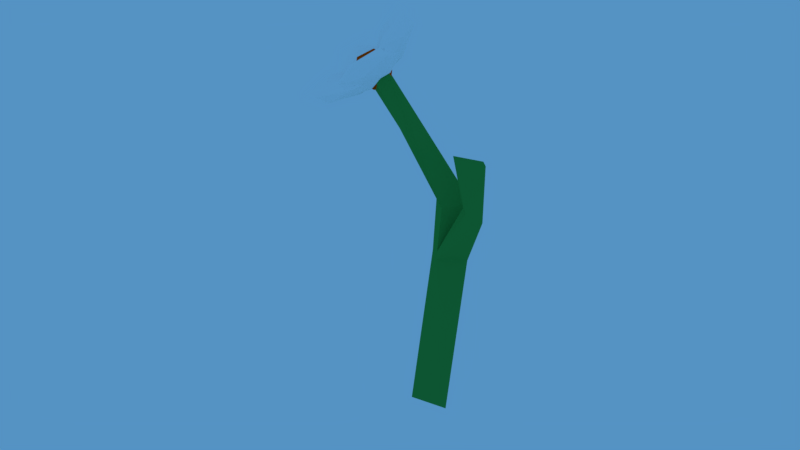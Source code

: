 # Source: flower.blend  (saved by Blender 3.4.6; exported with 4.5.12 LTS)
import bpy
from mathutils import Matrix  # noqa: F401  (used for matrix-valued properties, if any)

bpy.ops.wm.read_factory_settings(use_empty=True)
scene = bpy.context.scene
scene.name = 'Scene'

# ---- collections
col_collection_1 = bpy.data.collections.new('Collection 1'); scene.collection.children.link(col_collection_1)

# ---- materials (node trees are filled in below, after node groups)
mat_whiteleaf = bpy.data.materials.new('WhiteLeaf')
mat_whiteleaf.alpha_threshold = 0.0
mat_whiteleaf.use_transparent_shadow = False
mat_whiteleaf.diffuse_color = (1.0, 1.0, 1.0, 1.0)
mat_whiteleaf.roughness = 0.5
mat_whiteleaf.specular_intensity = 0.4553
mat_grass = bpy.data.materials.new('Grass')
mat_grass.alpha_threshold = 0.0
mat_grass.use_transparent_shadow = False
mat_grass.diffuse_color = (0.04529, 0.3108, 0.0575, 1.0)
mat_grass.roughness = 0.5
mat_reddot = bpy.data.materials.new('RedDot')
mat_reddot.alpha_threshold = 0.0
mat_reddot.use_transparent_shadow = False
mat_reddot.diffuse_color = (0.7743, 0.08388, 0.002351, 1.0)
mat_reddot.roughness = 0.5

# ---- material node trees

# ---- world
world_world = bpy.data.worlds.new('World'); scene.world = world_world
world_world.color = (0.0903, 0.2895, 0.5489)
world_world.use_sun_shadow = False
world_world.sun_shadow_jitter_overblur = 0.0
world_world.cycles.sampling_method = 'MANUAL'

# ---- meshes
me_icosphere_068 = bpy.data.meshes.new('Icosphere.068')
me_icosphere_068.from_pydata([(4.765, -0.3966, 32.29), (5.374, -1.102, 32.56), (4.431, -1.342, 32.16), (3.75, -0.5856, 32.58), (4.271, 0.1212, 33.24), (5.275, -0.1982, 33.22), (4.734, -1.728, 33.01), (3.73, -1.408, 33.03), (3.631, -0.5041, 33.69), (4.574, -0.2646, 34.09), (5.255, -1.021, 33.66), (4.24, -1.21, 33.96), (0.7282, 0.1561, -1.182), (3.664, 0.9721, 13.88), (-0.3024, -0.3493, 0.5883), (3.276, 0.329, 14.86), (0.1241, 0.3316, -0.3929), (3.065, 1.146, 14.67), (-0.5499, -0.1384, 0.9865), (2.672, 0.5044, 15.65), (4.747, 0.04364, 34.01), (4.621, -0.2535, 33.57), (4.194, 0.2199, 34.75), (3.739, -0.1406, 33.93), (3.674, 0.7749, 21.58), (4.206, 1.223, 20.75), (4.199, 0.5572, 19.64), (4.752, 1.148, 19.4), (3.84, 1.0, 14.77), (2.834, 0.548, 16.61), (3.425, 0.3658, 15.63), (3.249, 1.159, 15.65), (6.083, 0.7988, 17.63), (5.829, 0.5514, 18.82), (5.547, 0.6322, 19.39), (5.758, 0.8811, 18.34), (6.994, 0.9531, 22.65), (6.553, 0.4397, 24.02), (6.383, 0.4885, 24.36), (6.798, 1.003, 23.08), (3.853, -0.08048, 32.23), (3.457, -0.02904, 34.04), (3.862, 0.3653, 33.29), (4.504, 0.1788, 32.45), (4.496, -0.3308, 32.69), (3.849, -0.4592, 33.67), (3.863, 0.262, 35.39), (4.51, 0.3904, 34.4), (4.902, -0.0398, 34.03), (4.497, -0.4341, 34.78), (3.855, -0.2476, 35.62), (4.506, 0.01164, 35.84), (5.291, -0.01762, 33.17), (6.423, -0.2963, 34.55), (6.062, -0.9191, 33.28), (4.732, -0.6611, 32.47), (4.271, 0.1212, 33.24), (5.316, 0.3466, 34.52), (6.563, -1.112, 34.69), (5.518, -1.338, 33.4), (4.411, -0.6946, 33.38), (4.772, -0.0718, 34.65), (6.102, -0.3298, 35.46), (5.543, -0.9733, 34.75), (3.913, -0.437, 32.21), (3.595, -1.227, 32.29), (2.72, -0.938, 33.11), (3.138, -0.1047, 33.7), (4.271, 0.1212, 33.24), (4.554, -0.5725, 32.37), (2.624, -1.383, 33.83), (2.342, -0.6895, 34.7), (3.3, -0.03493, 34.78), (4.175, -0.324, 33.95), (3.757, -1.157, 33.37), (2.982, -0.825, 34.86), (3.312, 0.01212, 33.25), (2.278, -0.3159, 34.4), (2.287, 0.2699, 35.89), (3.519, 0.54, 35.17), (4.271, 0.1212, 33.24), (3.504, -0.4078, 32.76), (1.846, 0.009208, 37.04), (2.613, 0.5382, 37.52), (3.839, 0.4463, 35.88), (3.83, -0.1395, 34.38), (2.598, -0.4096, 35.1), (2.805, 0.1182, 37.03), (4.987, 0.4831, 34.31), (5.72, 0.7483, 36.8), (6.281, 0.2339, 35.76), (5.386, -0.1538, 33.56), (4.271, 0.1212, 33.24), (4.477, 0.6787, 35.24), (6.571, 0.2754, 37.59), (6.365, -0.2821, 35.59), (5.122, -0.3518, 34.03), (4.56, 0.1627, 35.07), (5.456, 0.5503, 37.27), (5.854, -0.0865, 36.52), (3.756, 0.5806, 34.55), (3.129, 0.8942, 37.17), (4.062, 1.119, 37.82), (4.768, 0.6408, 35.39), (4.271, 0.1212, 33.24), (3.259, 0.2778, 34.34), (3.754, 1.148, 39.63), (4.767, 0.9916, 38.53), (4.896, 0.3752, 35.7), (3.963, 0.1508, 35.05), (3.258, 0.6286, 37.48), (4.27, 0.6888, 38.32)], [], [(0, 1, 2), (1, 0, 5), (0, 2, 3), (0, 3, 4), (0, 4, 5), (1, 5, 10), (2, 1, 6), (3, 2, 7), (4, 3, 8), (5, 4, 9), (1, 10, 6), (2, 6, 7), (3, 7, 8), (4, 8, 9), (5, 9, 10), (6, 10, 11), (7, 6, 11), (8, 7, 11), (9, 8, 11), (10, 9, 11), (12, 13, 15, 14), (14, 15, 19, 18), (18, 19, 17, 16), (16, 17, 13, 12), (14, 18, 16, 12), (29, 30, 26, 24), (30, 28, 27, 26), (28, 31, 25, 27), (27, 25, 22, 20), (24, 26, 21, 23), (31, 29, 24, 25), (26, 27, 20, 21), (25, 24, 23, 22), (23, 21, 20, 22), (17, 19, 29, 31), (13, 17, 31, 28), (28, 30, 34, 35), (19, 15, 30, 29), (33, 32, 36, 37), (13, 28, 35, 32), (15, 13, 32, 33), (30, 15, 33, 34), (37, 36, 39, 38), (35, 34, 38, 39), (34, 33, 37, 38), (32, 35, 39, 36), (40, 41, 42), (41, 40, 45), (40, 42, 43), (40, 43, 44), (40, 44, 45), (41, 45, 50), (42, 41, 46), (43, 42, 47), (44, 43, 48), (45, 44, 49), (41, 50, 46), (42, 46, 47), (43, 47, 48), (44, 48, 49), (45, 49, 50), (46, 50, 51), (47, 46, 51), (48, 47, 51), (49, 48, 51), (50, 49, 51), (52, 53, 54), (53, 52, 57), (52, 54, 55), (52, 55, 56), (52, 56, 57), (53, 57, 62), (54, 53, 58), (55, 54, 59), (56, 55, 60), (57, 56, 61), (53, 62, 58), (54, 58, 59), (55, 59, 60), (56, 60, 61), (57, 61, 62), (58, 62, 63), (59, 58, 63), (60, 59, 63), (61, 60, 63), (62, 61, 63), (64, 65, 66), (65, 64, 69), (64, 66, 67), (64, 67, 68), (64, 68, 69), (65, 69, 74), (66, 65, 70), (67, 66, 71), (68, 67, 72), (69, 68, 73), (65, 74, 70), (66, 70, 71), (67, 71, 72), (68, 72, 73), (69, 73, 74), (70, 74, 75), (71, 70, 75), (72, 71, 75), (73, 72, 75), (74, 73, 75), (76, 77, 78), (77, 76, 81), (76, 78, 79), (76, 79, 80), (76, 80, 81), (77, 81, 86), (78, 77, 82), (79, 78, 83), (80, 79, 84), (81, 80, 85), (77, 86, 82), (78, 82, 83), (79, 83, 84), (80, 84, 85), (81, 85, 86), (82, 86, 87), (83, 82, 87), (84, 83, 87), (85, 84, 87), (86, 85, 87), (88, 89, 90), (89, 88, 93), (88, 90, 91), (88, 91, 92), (88, 92, 93), (89, 93, 98), (90, 89, 94), (91, 90, 95), (92, 91, 96), (93, 92, 97), (89, 98, 94), (90, 94, 95), (91, 95, 96), (92, 96, 97), (93, 97, 98), (94, 98, 99), (95, 94, 99), (96, 95, 99), (97, 96, 99), (98, 97, 99), (100, 101, 102), (101, 100, 105), (100, 102, 103), (100, 103, 104), (100, 104, 105), (101, 105, 110), (102, 101, 106), (103, 102, 107), (104, 103, 108), (105, 104, 109), (101, 110, 106), (102, 106, 107), (103, 107, 108), (104, 108, 109), (105, 109, 110), (106, 110, 111), (107, 106, 111), (108, 107, 111), (109, 108, 111), (110, 109, 111)])
me_icosphere_068.polygons.foreach_set('material_index', [0, 0, 0, 0, 0, 0, 0, 0, 0, 0, 0, 0, 0, 0, 0, 0, 0, 0, 0, 0, 1, 1, 1, 1, 1, 1, 1, 1, 1, 1, 1, 1, 1, 1, 1, 1, 1, 1, 1, 1, 1, 1, 1, 1, 1, 1, 2, 2, 2, 2, 2, 2, 2, 2, 2, 2, 2, 2, 2, 2, 2, 2, 2, 2, 2, 2, 0, 0, 0, 0, 0, 0, 0, 0, 0, 0, 0, 0, 0, 0, 0, 0, 0, 0, 0, 0, 0, 0, 0, 0, 0, 0, 0, 0, 0, 0, 0, 0, 0, 0, 0, 0, 0, 0, 0, 0, 0, 0, 0, 0, 0, 0, 0, 0, 0, 0, 0, 0, 0, 0, 0, 0, 0, 0, 0, 0, 0, 0, 0, 0, 0, 0, 0, 0, 0, 0, 0, 0, 0, 0, 0, 0, 0, 0, 0, 0, 0, 0, 0, 0, 0, 0, 0, 0, 0, 0, 0, 0, 0, 0, 0, 0, 0, 0, 0, 0])
_uv = me_icosphere_068.uv_layers.new(name='UVMap')
_uv.uv.foreach_set('vector', [0.0, 0.0, 0.0, 0.0, 0.0, 0.0, 0.0, 0.0, 0.0, 0.0, 0.0, 0.0, 0.0, 0.0, 0.0, 0.0, 0.0, 0.0, 0.0, 0.0, 0.0, 0.0, 0.0, 0.0, 0.0, 0.0, 0.0, 0.0, 0.0, 0.0, 0.0, 0.0, 0.0, 0.0, 0.0, 0.0, 0.0, 0.0, 0.0, 0.0, 0.0, 0.0, 0.0, 0.0, 0.0, 0.0, 0.0, 0.0, 0.0, 0.0, 0.0, 0.0, 0.0, 0.0, 0.0, 0.0, 0.0, 0.0, 0.0, 0.0, 0.0, 0.0, 0.0, 0.0, 0.0, 0.0, 0.0, 0.0, 0.0, 0.0, 0.0, 0.0, 0.0, 0.0, 0.0, 0.0, 0.0, 0.0, 0.0, 0.0, 0.0, 0.0, 0.0, 0.0, 0.0, 0.0, 0.0, 0.0, 0.0, 0.0, 0.0, 0.0, 0.0, 0.0, 0.0, 0.0, 0.0, 0.0, 0.0, 0.0, 0.0, 0.0, 0.0, 0.0, 0.0, 0.0, 0.0, 0.0, 0.0, 0.0, 0.0, 0.0, 0.0, 0.0, 0.0, 0.0, 0.0, 0.0, 0.0, 0.0, 0.9438, 0.88, 0.9439, 0.8764, 0.9447, 0.8765, 0.9453, 0.8801, 0.9552, 0.8793, 0.9541, 0.8758, 0.9545, 0.8757, 0.9553, 0.8793, 0.947, 0.8959, 0.9464, 0.8995, 0.9455, 0.8996, 0.9455, 0.896, 0.04093, 0.7979, 0.04029, 0.8007, 0.03991, 0.8008, 0.04055, 0.7979, 0.07798, 0.7519, 0.07775, 0.7518, 0.07757, 0.7501, 0.07798, 0.75, 0.9546, 0.8749, 0.954, 0.8751, 0.9539, 0.8745, 0.9547, 0.874, 0.9444, 0.8758, 0.9437, 0.8758, 0.9436, 0.8752, 0.9442, 0.8752, 0.03988, 0.8012, 0.04032, 0.8012, 0.04035, 0.8018, 0.03984, 0.8016, 0.03984, 0.8016, 0.04035, 0.8018, 0.04093, 0.8047, 0.04051, 0.8046, 0.9547, 0.874, 0.9539, 0.8745, 0.9549, 0.872, 0.9553, 0.8718, 0.9454, 0.9003, 0.9462, 0.9004, 0.946, 0.9013, 0.9453, 0.901, 0.9442, 0.8752, 0.9436, 0.8752, 0.945, 0.8727, 0.9453, 0.8727, 0.9453, 0.901, 0.946, 0.9013, 0.947, 0.9034, 0.9467, 0.9034, 0.7801, 0.002452, 0.7801, 0.001998, 0.7805, 0.001937, 0.7805, 0.002389, 0.9455, 0.8996, 0.9464, 0.8995, 0.9462, 0.9004, 0.9454, 0.9003, 0.03991, 0.8008, 0.04029, 0.8007, 0.04032, 0.8012, 0.03988, 0.8012, 0.9437, 0.8758, 0.9444, 0.8758, 0.9444, 0.8758, 0.9437, 0.8758, 0.9545, 0.8757, 0.9541, 0.8758, 0.954, 0.8751, 0.9546, 0.8749, 0.9447, 0.8765, 0.9439, 0.8764, 0.9439, 0.8764, 0.9447, 0.8765, 0.03991, 0.8008, 0.03988, 0.8012, 0.03988, 0.8012, 0.03991, 0.8008, 0.9447, 0.8765, 0.9439, 0.8764, 0.9439, 0.8764, 0.9447, 0.8765, 0.954, 0.8751, 0.9541, 0.8758, 0.9541, 0.8758, 0.954, 0.8751, 0.9447, 0.8765, 0.9439, 0.8764, 0.9437, 0.8758, 0.9444, 0.8758, 0.9437, 0.8758, 0.9444, 0.8758, 0.9444, 0.8758, 0.9437, 0.8758, 0.954, 0.8751, 0.9541, 0.8758, 0.9541, 0.8758, 0.954, 0.8751, 0.03991, 0.8008, 0.03988, 0.8012, 0.03988, 0.8012, 0.03991, 0.8008, 0.0, 0.0, 0.0, 0.0, 0.0, 0.0, 0.0, 0.0, 0.0, 0.0, 0.0, 0.0, 0.0, 0.0, 0.0, 0.0, 0.0, 0.0, 0.0, 0.0, 0.0, 0.0, 0.0, 0.0, 0.0, 0.0, 0.0, 0.0, 0.0, 0.0, 0.0, 0.0, 0.0, 0.0, 0.0, 0.0, 0.0, 0.0, 0.0, 0.0, 0.0, 0.0, 0.0, 0.0, 0.0, 0.0, 0.0, 0.0, 0.0, 0.0, 0.0, 0.0, 0.0, 0.0, 0.0, 0.0, 0.0, 0.0, 0.0, 0.0, 0.0, 0.0, 0.0, 0.0, 0.0, 0.0, 0.0, 0.0, 0.0, 0.0, 0.0, 0.0, 0.0, 0.0, 0.0, 0.0, 0.0, 0.0, 0.0, 0.0, 0.0, 0.0, 0.0, 0.0, 0.0, 0.0, 0.0, 0.0, 0.0, 0.0, 0.0, 0.0, 0.0, 0.0, 0.0, 0.0, 0.0, 0.0, 0.0, 0.0, 0.0, 0.0, 0.0, 0.0, 0.0, 0.0, 0.0, 0.0, 0.0, 0.0, 0.0, 0.0, 0.0, 0.0, 0.0, 0.0, 0.0, 0.0, 0.0, 0.0, 0.0, 0.0, 0.0, 0.0, 0.0, 0.0, 0.0, 0.0, 0.0, 0.0, 0.0, 0.0, 0.0, 0.0, 0.0, 0.0, 0.0, 0.0, 0.0, 0.0, 0.0, 0.0, 0.0, 0.0, 0.0, 0.0, 0.0, 0.0, 0.0, 0.0, 0.0, 0.0, 0.0, 0.0, 0.0, 0.0, 0.0, 0.0, 0.0, 0.0, 0.0, 0.0, 0.0, 0.0, 0.0, 0.0, 0.0, 0.0, 0.0, 0.0, 0.0, 0.0, 0.0, 0.0, 0.0, 0.0, 0.0, 0.0, 0.0, 0.0, 0.0, 0.0, 0.0, 0.0, 0.0, 0.0, 0.0, 0.0, 0.0, 0.0, 0.0, 0.0, 0.0, 0.0, 0.0, 0.0, 0.0, 0.0, 0.0, 0.0, 0.0, 0.0, 0.0, 0.0, 0.0, 0.0, 0.0, 0.0, 0.0, 0.0, 0.0, 0.0, 0.0, 0.0, 0.0, 0.0, 0.0, 0.0, 0.0, 0.0, 0.0, 0.0, 0.0, 0.0, 0.0, 0.0, 0.0, 0.0, 0.0, 0.0, 0.0, 0.0, 0.0, 0.0, 0.0, 0.0, 0.0, 0.0, 0.0, 0.0, 0.0, 0.0, 0.0, 0.0, 0.0, 0.0, 0.0, 0.0, 0.0, 0.0, 0.0, 0.0, 0.0, 0.0, 0.0, 0.0, 0.0, 0.0, 0.0, 0.0, 0.0, 0.0, 0.0, 0.0, 0.0, 0.0, 0.0, 0.0, 0.0, 0.0, 0.0, 0.0, 0.0, 0.0, 0.0, 0.0, 0.0, 0.0, 0.0, 0.0, 0.0, 0.0, 0.0, 0.0, 0.0, 0.0, 0.0, 0.0, 0.0, 0.0, 0.0, 0.0, 0.0, 0.0, 0.0, 0.0, 0.0, 0.0, 0.0, 0.0, 0.0, 0.0, 0.0, 0.0, 0.0, 0.0, 0.0, 0.0, 0.0, 0.0, 0.0, 0.0, 0.0, 0.0, 0.0, 0.0, 0.0, 0.0, 0.0, 0.0, 0.0, 0.0, 0.0, 0.0, 0.0, 0.0, 0.0, 0.0, 0.0, 0.0, 0.0, 0.0, 0.0, 0.0, 0.0, 0.0, 0.0, 0.0, 0.0, 0.0, 0.0, 0.0, 0.0, 0.0, 0.0, 0.0, 0.0, 0.0, 0.0, 0.0, 0.0, 0.0, 0.0, 0.0, 0.0, 0.0, 0.0, 0.0, 0.0, 0.0, 0.0, 0.0, 0.0, 0.0, 0.0, 0.0, 0.0, 0.0, 0.0, 0.0, 0.0, 0.0, 0.0, 0.0, 0.0, 0.0, 0.0, 0.0, 0.0, 0.0, 0.0, 0.0, 0.0, 0.0, 0.0, 0.0, 0.0, 0.0, 0.0, 0.0, 0.0, 0.0, 0.0, 0.0, 0.0, 0.0, 0.0, 0.0, 0.0, 0.0, 0.0, 0.0, 0.0, 0.0, 0.0, 0.0, 0.0, 0.0, 0.0, 0.0, 0.0, 0.0, 0.0, 0.0, 0.0, 0.0, 0.0, 0.0, 0.0, 0.0, 0.0, 0.0, 0.0, 0.0, 0.0, 0.0, 0.0, 0.0, 0.0, 0.0, 0.0, 0.0, 0.0, 0.0, 0.0, 0.0, 0.0, 0.0, 0.0, 0.0, 0.0, 0.0, 0.0, 0.0, 0.0, 0.0, 0.0, 0.0, 0.0, 0.0, 0.0, 0.0, 0.0, 0.0, 0.0, 0.0, 0.0, 0.0, 0.0, 0.0, 0.0, 0.0, 0.0, 0.0, 0.0, 0.0, 0.0, 0.0, 0.0, 0.0, 0.0, 0.0, 0.0, 0.0, 0.0, 0.0, 0.0, 0.0, 0.0, 0.0, 0.0, 0.0, 0.0, 0.0, 0.0, 0.0, 0.0, 0.0, 0.0, 0.0, 0.0, 0.0, 0.0, 0.0, 0.0, 0.0, 0.0, 0.0, 0.0, 0.0, 0.0, 0.0, 0.0, 0.0, 0.0, 0.0, 0.0, 0.0, 0.0, 0.0, 0.0, 0.0, 0.0, 0.0, 0.0, 0.0, 0.0, 0.0, 0.0, 0.0, 0.0, 0.0, 0.0, 0.0, 0.0, 0.0, 0.0, 0.0, 0.0, 0.0, 0.0, 0.0, 0.0, 0.0, 0.0, 0.0, 0.0, 0.0, 0.0, 0.0, 0.0, 0.0, 0.0, 0.0, 0.0, 0.0, 0.0, 0.0, 0.0, 0.0, 0.0, 0.0, 0.0, 0.0, 0.0, 0.0, 0.0, 0.0, 0.0, 0.0, 0.0, 0.0, 0.0, 0.0, 0.0, 0.0, 0.0, 0.0, 0.0, 0.0, 0.0, 0.0, 0.0, 0.0, 0.0, 0.0, 0.0, 0.0, 0.0, 0.0, 0.0, 0.0, 0.0, 0.0, 0.0, 0.0, 0.0, 0.0, 0.0, 0.0, 0.0, 0.0, 0.0, 0.0, 0.0, 0.0, 0.0, 0.0, 0.0, 0.0, 0.0, 0.0, 0.0, 0.0, 0.0, 0.0, 0.0, 0.0, 0.0, 0.0, 0.0, 0.0, 0.0, 0.0, 0.0, 0.0, 0.0, 0.0, 0.0, 0.0, 0.0, 0.0, 0.0, 0.0, 0.0, 0.0, 0.0, 0.0, 0.0, 0.0, 0.0, 0.0, 0.0, 0.0, 0.0, 0.0, 0.0, 0.0, 0.0, 0.0, 0.0, 0.0, 0.0, 0.0, 0.0, 0.0, 0.0, 0.0, 0.0, 0.0, 0.0, 0.0, 0.0, 0.0, 0.0, 0.0, 0.0, 0.0, 0.0, 0.0, 0.0, 0.0, 0.0, 0.0, 0.0, 0.0, 0.0, 0.0, 0.0, 0.0, 0.0, 0.0, 0.0, 0.0, 0.0, 0.0, 0.0, 0.0, 0.0, 0.0, 0.0, 0.0, 0.0, 0.0, 0.0, 0.0, 0.0, 0.0, 0.0, 0.0, 0.0, 0.0, 0.0, 0.0, 0.0, 0.0, 0.0, 0.0, 0.0, 0.0, 0.0, 0.0, 0.0, 0.0, 0.0, 0.0, 0.0, 0.0, 0.0, 0.0, 0.0, 0.0, 0.0, 0.0, 0.0, 0.0, 0.0, 0.0, 0.0, 0.0])
me_icosphere_068.materials.append(mat_whiteleaf)
me_icosphere_068.materials.append(mat_grass)
me_icosphere_068.materials.append(mat_reddot)
me_icosphere_068.use_remesh_preserve_volume = False
me_icosphere_068.use_remesh_preserve_attributes = False
me_icosphere_068.use_mirror_vertex_groups = False
me_icosphere_068.update()

# ---- objects
ob_flower_001 = bpy.data.objects.new('Flower.001', me_icosphere_068)

# ---- transforms, parenting, visibility, modifiers, constraints
ob_flower_001.location = (-7.163, 27.35, 8.615)
ob_flower_001.rotation_euler = (0.106, -0.4685, -6.701)
ob_flower_001.scale = (0.1121, 0.1661, 0.03976)
ob_flower_001.lineart.crease_threshold = 0.0

# ---- collection membership
col_collection_1.objects.link(ob_flower_001)

# ---- scene / render settings (as saved in the file)
scene.frame_start = 1; scene.frame_end = 250; scene.frame_set(24)
scene.render.engine = 'BLENDER_EEVEE_NEXT'
scene.render.resolution_percentage = 50
scene.render.dither_intensity = 0.0
scene.cycles.use_denoising = False
scene.cycles.samples = 128
scene.cycles.sampling_pattern = 'TABULATED_SOBOL'
scene.cycles.use_adaptive_sampling = False
scene.cycles.use_light_tree = False
scene.cycles.blur_glossy = 0.0
scene.cycles.sample_clamp_indirect = 0.0
scene.view_settings.view_transform = 'Standard'
bpy.context.view_layer.update()

# ---- added for rendering (the .blend has no active camera): camera
cam_auto = bpy.data.cameras.new('AutoCamera')
cam_auto.lens = 50.0
cam_auto.sensor_width = 36.0
cam_auto.clip_end = 1000.0
ob_auto_camera = bpy.data.objects.new('AutoCamera', cam_auto)
scene.collection.objects.link(ob_auto_camera)
ob_auto_camera.location = (-4.80641, 24.3339, 11.3911)
ob_auto_camera.rotation_euler = (1.09748, -7.21219e-08, 0.694738)
scene.camera = ob_auto_camera
bpy.context.view_layer.update()
